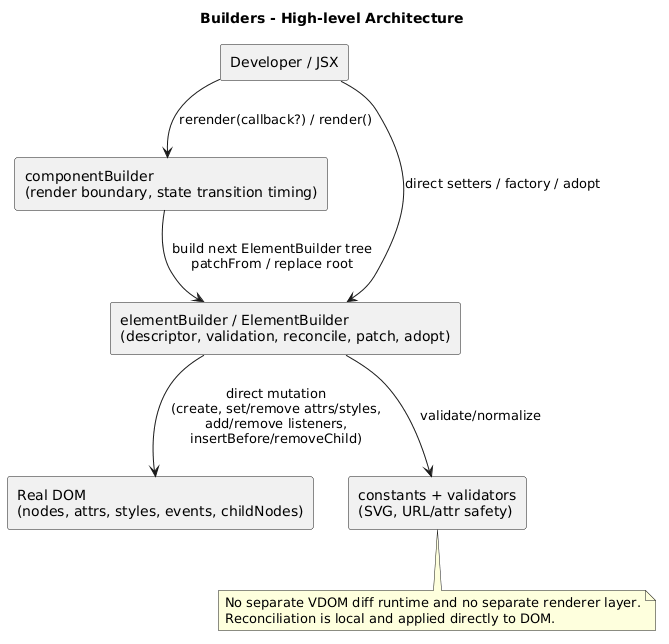

The diagram above was rendered by PlantUML. Its source (embedded in the PNG):
@startuml
title Builders - High-level Architecture

rectangle "Developer / JSX" as Dev
rectangle "componentBuilder\n(render boundary, state transition timing)" as CB
rectangle "elementBuilder / ElementBuilder\n(descriptor, validation, reconcile, patch, adopt)" as EB
rectangle "Real DOM\n(nodes, attrs, styles, events, childNodes)" as DOM
rectangle "constants + validators\n(SVG, URL/attr safety)" as CV

Dev --> CB : rerender(callback?) / render()
CB --> EB : build next ElementBuilder tree\npatchFrom / replace root
Dev --> EB : direct setters / factory / adopt
EB --> CV : validate/normalize
EB --> DOM : direct mutation\n(create, set/remove attrs/styles,\nadd/remove listeners,\ninsertBefore/removeChild)

note bottom
No separate VDOM diff runtime and no separate renderer layer.
Reconciliation is local and applied directly to DOM.
end note
@enduml